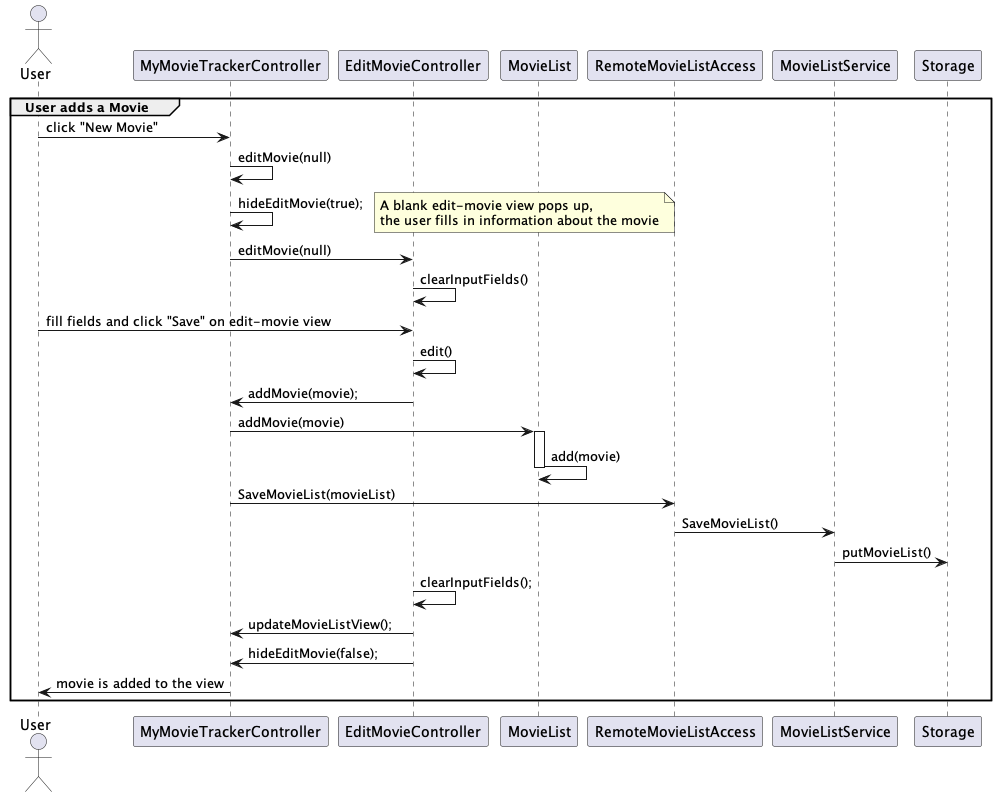

The diagram above was rendered by PlantUML. Its source (embedded in the PNG):
@startuml "sequence-diagram"
actor User as user

group User adds a Movie
user -> MyMovieTrackerController : click "New Movie" 

MyMovieTrackerController -> MyMovieTrackerController : editMovie(null)
MyMovieTrackerController -> MyMovieTrackerController: hideEditMovie(true);

note right
  A blank edit-movie view pops up,
  the user fills in information about the movie
end note

MyMovieTrackerController -> EditMovieController: editMovie(null)
EditMovieController-> EditMovieController: clearInputFields()
user-> EditMovieController: fill fields and click "Save" on edit-movie view
EditMovieController-> EditMovieController: edit()
EditMovieController-> MyMovieTrackerController: addMovie(movie);
MyMovieTrackerController -> MovieList: addMovie(movie)


activate MovieList
MovieList -> MovieList: add(movie)
deactivate MovieList

MyMovieTrackerController -> RemoteMovieListAccess: SaveMovieList(movieList)
RemoteMovieListAccess -> MovieListService: SaveMovieList()
MovieListService -> Storage: putMovieList()

EditMovieController-> EditMovieController: clearInputFields();

EditMovieController-> MyMovieTrackerController: updateMovieListView();

EditMovieController -> MyMovieTrackerController: hideEditMovie(false);

MyMovieTrackerController -> user: movie is added to the view






end

@enduml